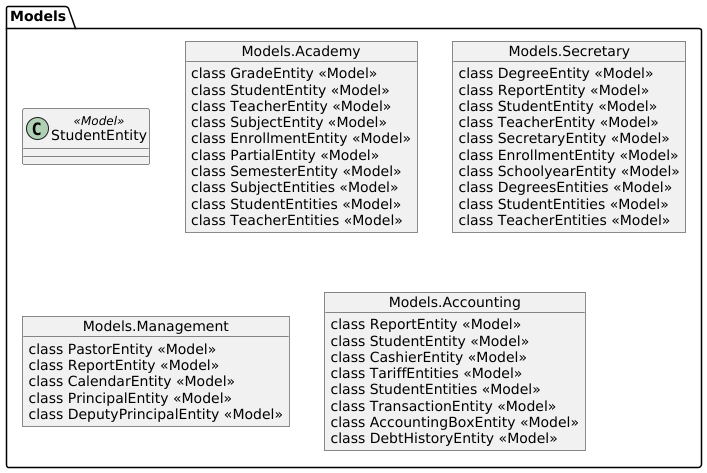

The diagram above was rendered by PlantUML. Its source (embedded in the PNG):
@startuml
'skinparam BackgroundColor transparent
hide circle
hide empty methods

Views ..> Models
Controllers ..> Models
Views ..> Controllers

package Models
{
    Management ..> Accounting
    Management ..> Secretary
    Secretary ..> Academy
    Accounting ..> Academy
}

'####   ###
newpage
object Views{
    class CollectTariffView <<View>>
    class EnrollStudentView <<View>>
    class ViewGradeOnlineView <<View>>
    class AddGradeStudentView <<View>>

    class DegreeView <<View>>
    class DegreesView <<View>>
    class SubjectView <<View>>
    class SubjectsView <<View>>
    class TariffView <<View>>
    class FinishTariffView <<View>>
    class EnrollmentView <<View>>
    class EnrollmentsView <<View>>

    class SchoolyearView <<View>>
    class EvangelizedStudentsView <<View>>

    class PdfViewerView <<View>>
    class HomeView <<View>>

    class StudentProfileView <<View>>
    class StudentProfilesView <<View>>
    class TeacherView <<View>>
    class PrincipalView <<View>>
    class DeputyPrincipalView <<View>>
    class SecretaryView <<View>>
    class CashierView <<View>>
    class AdministratorView <<View>>
    class PastorView <<View>>

    class View <<View>>
    class LoginView <<View>>
    class RegisterView <<View>>
}


'####   ###
newpage
object Controllers{
    class EnrollStudentController <<Controller>>
    class CollectTariffController <<Controller>>
    class CreateOfficialEnrollmentController <<Controller>>
    class MoveTeacherGuideFromEnrollmentController <<Controller>>
    class PrintingReceiptsController <<Controller>>
    class PrintDocumentsController <<Controller>>
    class PrintReportCardController
    class LogoutController <<Controller>>

    class CreteStudentProfileController <<Controller>>
    class PayTariffController <<Controller>>
    class LoginController <<Controller>>
    class ViewGradeOnlineController <<Controller>>
    class MoveTeacherController <<Controller>>
    class AddStudentGradeController <<Controller>>
}


'######---######
newpage
class Models.StudentEntity <<Model>>
'class Models.SessionEntity <<Model>>
'class Models.AdministratorEntity <<Model>>

object Models.Academy{
    class GradeEntity <<Model>>
    class StudentEntity <<Model>>
    class TeacherEntity <<Model>>
    class SubjectEntity <<Model>>
    class EnrollmentEntity <<Model>>
    class PartialEntity <<Model>>
    class SemesterEntity <<Model>>

    class SubjectEntities <<Model>>
    class StudentEntities <<Model>>
    class TeacherEntities <<Model>>
}

object Models.Secretary{
    class DegreeEntity <<Model>>
    class ReportEntity <<Model>>
    class StudentEntity <<Model>>
    class TeacherEntity <<Model>>
    class SecretaryEntity <<Model>>
    class EnrollmentEntity <<Model>>
    class SchoolyearEntity <<Model>>

    class DegreesEntities <<Model>>
    class StudentEntities <<Model>>
    class TeacherEntities <<Model>>
}

object Models.Management{
    class PastorEntity <<Model>>
    class ReportEntity <<Model>>
    class CalendarEntity <<Model>>
    class PrincipalEntity <<Model>>
    class DeputyPrincipalEntity <<Model>>
}
    
object Models.Accounting{
    class ReportEntity <<Model>>
    class StudentEntity <<Model>>
    class CashierEntity <<Model>>
    class TariffEntities <<Model>>
    class StudentEntities <<Model>>
    class TransactionEntity <<Model>>
    class AccountingBoxEntity <<Model>>
    class DebtHistoryEntity <<Model>>
}

'--- Relations ---

@enduml